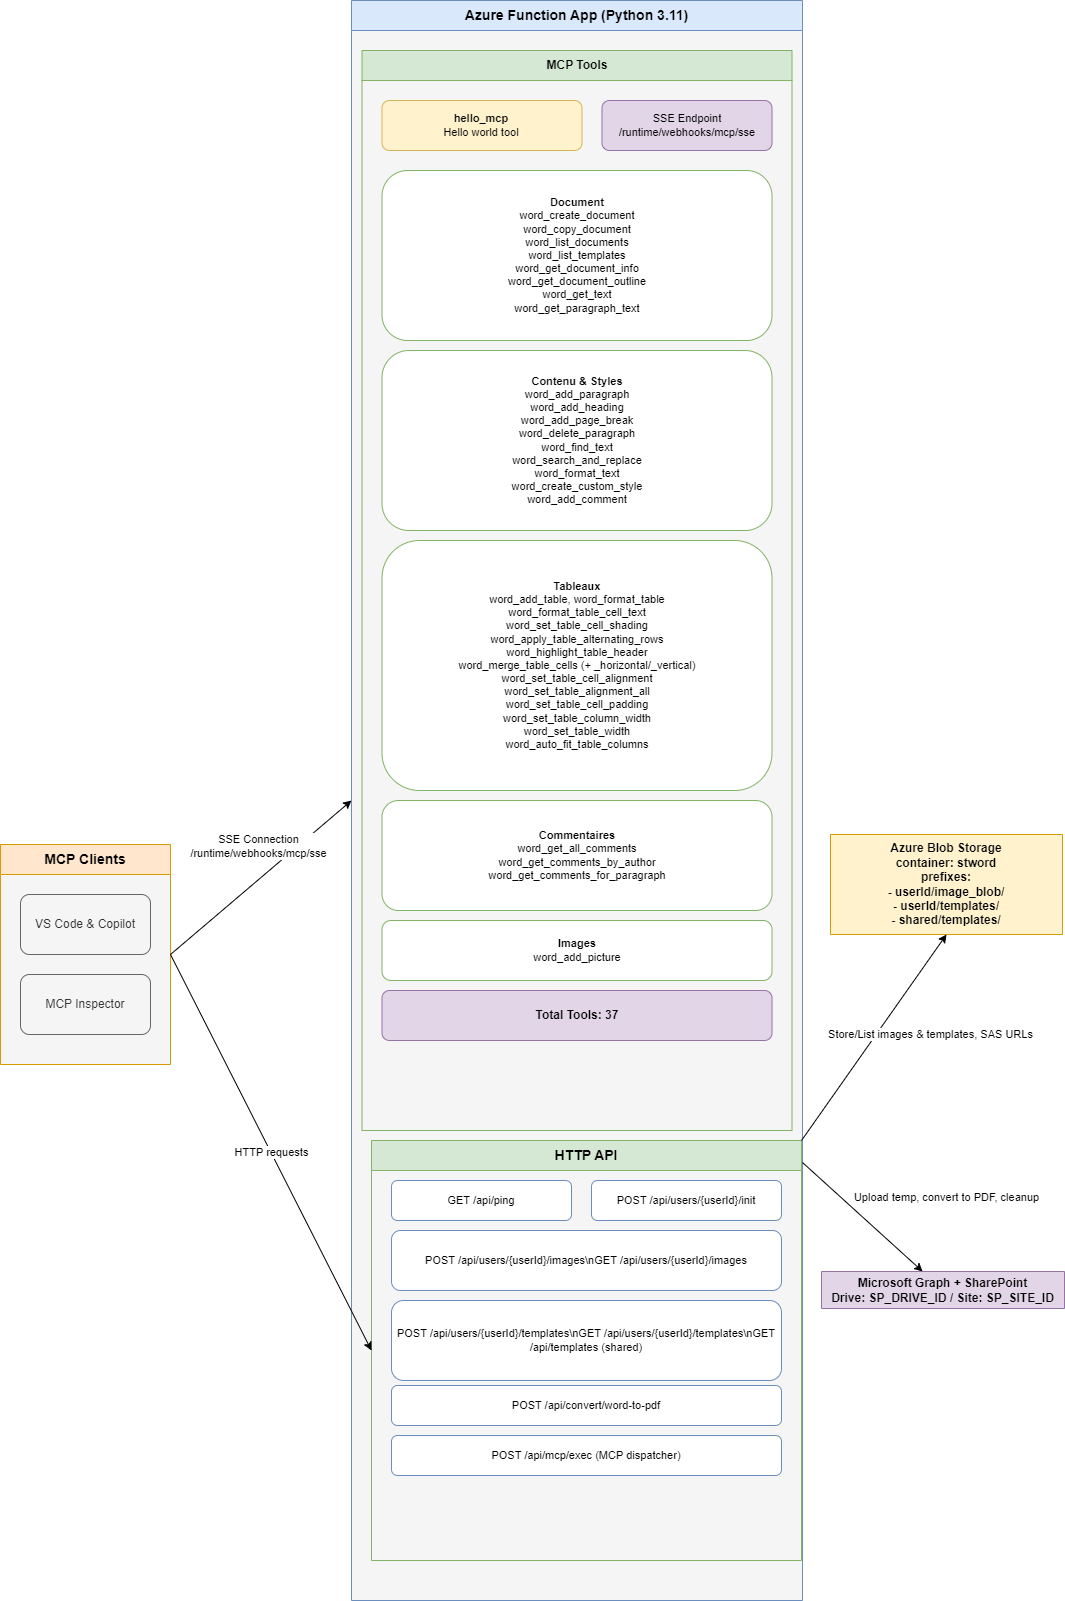

The diagram above was exported from draw.io. Its source (the exported page's mxGraphModel, read from the mxfile embedded in the PNG):
<mxGraphModel dx="1281" dy="706" grid="0" gridSize="10" guides="1" tooltips="1" connect="1" arrows="1" fold="1" page="1" pageScale="1" pageWidth="1100" pageHeight="850" math="0" shadow="0">
  <root>
    <mxCell id="0" />
    <mxCell id="1" parent="0" />
    <mxCell id="client-container" value="MCP Clients" style="swimlane;whiteSpace=wrap;html=1;fillColor=#ffe6cc;strokeColor=#d79b00;startSize=30;fontSize=14;fontStyle=1;swimlaneFillColor=#F5F5F5;" parent="1" vertex="1">
      <mxGeometry x="19" y="899" width="170" height="220" as="geometry" />
    </mxCell>
    <mxCell id="vscode-client" value="VS Code &amp; Copilot" style="rounded=1;whiteSpace=wrap;html=1;fillColor=#f5f5f5;strokeColor=#666666;fontColor=#333333;" parent="client-container" vertex="1">
      <mxGeometry x="20" y="50" width="130" height="60" as="geometry" />
    </mxCell>
    <mxCell id="mcp-inspector" value="MCP Inspector" style="rounded=1;whiteSpace=wrap;html=1;fillColor=#f5f5f5;strokeColor=#666666;fontColor=#333333;" parent="client-container" vertex="1">
      <mxGeometry x="20" y="130" width="130" height="60" as="geometry" />
    </mxCell>
    <mxCell id="client-to-function" value="SSE Connection&#10;/runtime/webhooks/mcp/sse" style="endArrow=classic;html=1;rounded=0;fontSize=11;exitX=1;exitY=0.5;exitDx=0;exitDy=0;entryX=0;entryY=0.5;entryDx=0;entryDy=0;" parent="1" source="client-container" target="11" edge="1">
      <mxGeometry x="0.153" y="25" width="50" height="50" relative="1" as="geometry">
        <mxPoint x="220" y="210" as="sourcePoint" />
        <mxPoint x="310" y="280" as="targetPoint" />
        <mxPoint y="-1" as="offset" />
      </mxGeometry>
    </mxCell>
    <mxCell id="11" value="Azure Function App (Python 3.11)" style="swimlane;whiteSpace=wrap;html=1;fillColor=#dae8fc;strokeColor=#6c8ebf;startSize=30;fontSize=14;fontStyle=1;swimlaneFillColor=#f5f5f5;" parent="1" vertex="1">
      <mxGeometry x="370" y="55" width="451" height="1600" as="geometry" />
    </mxCell>
    <mxCell id="12" value="MCP Tools" style="swimlane;whiteSpace=wrap;html=1;fillColor=#d5e8d4;strokeColor=#82b366;startSize=30;" parent="11" vertex="1">
      <mxGeometry x="10.5" y="50" width="430" height="1080" as="geometry" />
    </mxCell>
    <mxCell id="18" value="SSE Endpoint&#10;/runtime/webhooks/mcp/sse" style="rounded=1;whiteSpace=wrap;html=1;fillColor=#e1d5e7;strokeColor=#9673a6;fontSize=11;" parent="12" vertex="1">
      <mxGeometry x="240" y="50" width="170" height="50" as="geometry" />
    </mxCell>
    <mxCell id="13" value="&lt;b&gt;hello_mcp&lt;/b&gt;&#10;Hello world tool" style="rounded=1;whiteSpace=wrap;html=1;fillColor=#fff2cc;strokeColor=#d6b656;fontSize=11;" parent="12" vertex="1">
      <mxGeometry x="20" y="50" width="200" height="50" as="geometry" />
    </mxCell>
    <mxCell id="30" value="&lt;b&gt;Document&lt;/b&gt;&#10;word_create_document&#10;word_copy_document&#10;word_list_documents&#10;word_list_templates&#10;word_get_document_info&#10;word_get_document_outline&#10;word_get_text&#10;word_get_paragraph_text" style="rounded=1;whiteSpace=wrap;html=1;fillColor=#ffffff;strokeColor=#82b366;fontSize=11;" parent="12" vertex="1">
      <mxGeometry x="20" y="120" width="390" height="170" as="geometry" />
    </mxCell>
    <mxCell id="31" value="&lt;b&gt;Contenu &amp; Styles&lt;/b&gt;&#10;word_add_paragraph&#10;word_add_heading&#10;word_add_page_break&#10;word_delete_paragraph&#10;word_find_text&#10;word_search_and_replace&#10;word_format_text&#10;word_create_custom_style&#10;word_add_comment" style="rounded=1;whiteSpace=wrap;html=1;fillColor=#ffffff;strokeColor=#82b366;fontSize=11;" parent="12" vertex="1">
      <mxGeometry x="20" y="300" width="390" height="180" as="geometry" />
    </mxCell>
    <mxCell id="32" value="&lt;b&gt;Tableaux&lt;/b&gt;&#10;word_add_table, word_format_table&#10;word_format_table_cell_text&#10;word_set_table_cell_shading&#10;word_apply_table_alternating_rows&#10;word_highlight_table_header&#10;word_merge_table_cells (+ _horizontal/_vertical)&#10;word_set_table_cell_alignment&#10;word_set_table_alignment_all&#10;word_set_table_cell_padding&#10;word_set_table_column_width&#10;word_set_table_width&#10;word_auto_fit_table_columns" style="rounded=1;whiteSpace=wrap;html=1;fillColor=#ffffff;strokeColor=#82b366;fontSize=11;" parent="12" vertex="1">
      <mxGeometry x="20" y="490" width="390" height="250" as="geometry" />
    </mxCell>
    <mxCell id="33" value="&lt;b&gt;Commentaires&lt;/b&gt;&#10;word_get_all_comments&#10;word_get_comments_by_author&#10;word_get_comments_for_paragraph" style="rounded=1;whiteSpace=wrap;html=1;fillColor=#ffffff;strokeColor=#82b366;fontSize=11;" parent="12" vertex="1">
      <mxGeometry x="20" y="750" width="390" height="110" as="geometry" />
    </mxCell>
    <mxCell id="34" value="&lt;b&gt;Images&lt;/b&gt;&#10;word_add_picture" style="rounded=1;whiteSpace=wrap;html=1;fillColor=#ffffff;strokeColor=#82b366;fontSize=11;" parent="12" vertex="1">
      <mxGeometry x="20" y="870" width="390" height="60" as="geometry" />
    </mxCell>
    <mxCell id="35" value="&lt;b&gt;Total Tools:&lt;/b&gt; 37" style="rounded=1;whiteSpace=wrap;html=1;fillColor=#e1d5e7;strokeColor=#9673a6;fontSize=12;fontStyle=1;" parent="12" vertex="1">
      <mxGeometry x="20" y="940" width="390" height="50" as="geometry" />
    </mxCell>
    <mxCell id="http-api" value="HTTP API" style="swimlane;whiteSpace=wrap;html=1;fillColor=#d5e8d4;strokeColor=#82b366;startSize=30;fontSize=14;fontStyle=1;swimlaneFillColor=#f5f5f5;" vertex="1" parent="11">
      <mxGeometry x="20" y="1140" width="430" height="420" as="geometry" />
    </mxCell>
    <mxCell id="api-ping" value="GET /api/ping" style="rounded=1;whiteSpace=wrap;html=1;fillColor=#ffffff;strokeColor=#6c8ebf;fontSize=11;" vertex="1" parent="http-api">
      <mxGeometry x="20" y="40" width="180" height="40" as="geometry" />
    </mxCell>
    <mxCell id="api-init" value="POST /api/users/{userId}/init" style="rounded=1;whiteSpace=wrap;html=1;fillColor=#ffffff;strokeColor=#6c8ebf;fontSize=11;" vertex="1" parent="http-api">
      <mxGeometry x="220" y="40" width="190" height="40" as="geometry" />
    </mxCell>
    <mxCell id="api-images" value="POST /api/users/{userId}/images\nGET /api/users/{userId}/images" style="rounded=1;whiteSpace=wrap;html=1;fillColor=#ffffff;strokeColor=#6c8ebf;fontSize=11;" vertex="1" parent="http-api">
      <mxGeometry x="20" y="90" width="390" height="60" as="geometry" />
    </mxCell>
    <mxCell id="api-templates" value="POST /api/users/{userId}/templates\nGET /api/users/{userId}/templates\nGET /api/templates (shared)" style="rounded=1;whiteSpace=wrap;html=1;fillColor=#ffffff;strokeColor=#6c8ebf;fontSize=11;" vertex="1" parent="http-api">
      <mxGeometry x="20" y="160" width="390" height="80" as="geometry" />
    </mxCell>
    <mxCell id="api-convert" value="POST /api/convert/word-to-pdf" style="rounded=1;whiteSpace=wrap;html=1;fillColor=#ffffff;strokeColor=#6c8ebf;fontSize=11;" vertex="1" parent="http-api">
      <mxGeometry x="20" y="245" width="390" height="40" as="geometry" />
    </mxCell>
    <mxCell id="api-mcp-exec" value="POST /api/mcp/exec (MCP dispatcher)" style="rounded=1;whiteSpace=wrap;html=1;fillColor=#ffffff;strokeColor=#6c8ebf;fontSize=11;" vertex="1" parent="http-api">
      <mxGeometry x="20" y="295" width="390" height="40" as="geometry" />
    </mxCell>
    <mxCell id="ms-graph" value="Microsoft Graph + SharePoint&#10;Drive: SP_DRIVE_ID / Site: SP_SITE_ID" style="swimlane;whiteSpace=wrap;html=1;fillColor=#e1d5e7;strokeColor=#9673a6;startSize=37;fontSize=12;" vertex="1" parent="1">
      <mxGeometry x="840" y="1326" width="243" height="37" as="geometry" />
    </mxCell>
    <mxCell id="client-to-http" value="HTTP requests" style="endArrow=classic;html=1;rounded=0;fontSize=11;exitX=1;exitY=0.5;exitDx=0;exitDy=0;entryX=0;entryY=0.5;entryDx=0;entryDy=0;" edge="1" parent="1" source="client-container" target="http-api">
      <mxGeometry relative="1" as="geometry" />
    </mxCell>
    <mxCell id="api-to-blob" value="Store/List images &amp; templates, SAS URLs" style="endArrow=classic;html=1;rounded=0;fontSize=11;entryX=0.5;entryY=1;entryDx=0;entryDy=0;exitX=1;exitY=0;exitDx=0;exitDy=0;" edge="1" parent="1" source="http-api" target="36">
      <mxGeometry x="0.277" y="-44" relative="1" as="geometry">
        <mxPoint x="933.348861283644" y="536" as="targetPoint" />
        <mxPoint as="offset" />
      </mxGeometry>
    </mxCell>
    <mxCell id="api-to-graph" value="Upload temp, convert to PDF, cleanup" style="endArrow=classic;html=1;rounded=0;fontSize=11;" edge="1" parent="1" target="ms-graph">
      <mxGeometry x="0.6049" y="71" relative="1" as="geometry">
        <mxPoint x="821" y="1217" as="sourcePoint" />
        <mxPoint as="offset" />
      </mxGeometry>
    </mxCell>
    <mxCell id="36" value="Azure Blob Storage&#10;container: stword&#10;prefixes:&#10;- userId/image_blob/&#10;- userId/templates/&#10;- shared/templates/" style="swimlane;whiteSpace=wrap;html=1;fillColor=#fff2cc;strokeColor=#d79b00;startSize=100;fontSize=12;" vertex="1" parent="1">
      <mxGeometry x="849" y="889" width="232" height="100" as="geometry">
        <mxRectangle x="840" y="345" width="152" height="98" as="alternateBounds" />
      </mxGeometry>
    </mxCell>
  </root>
</mxGraphModel>